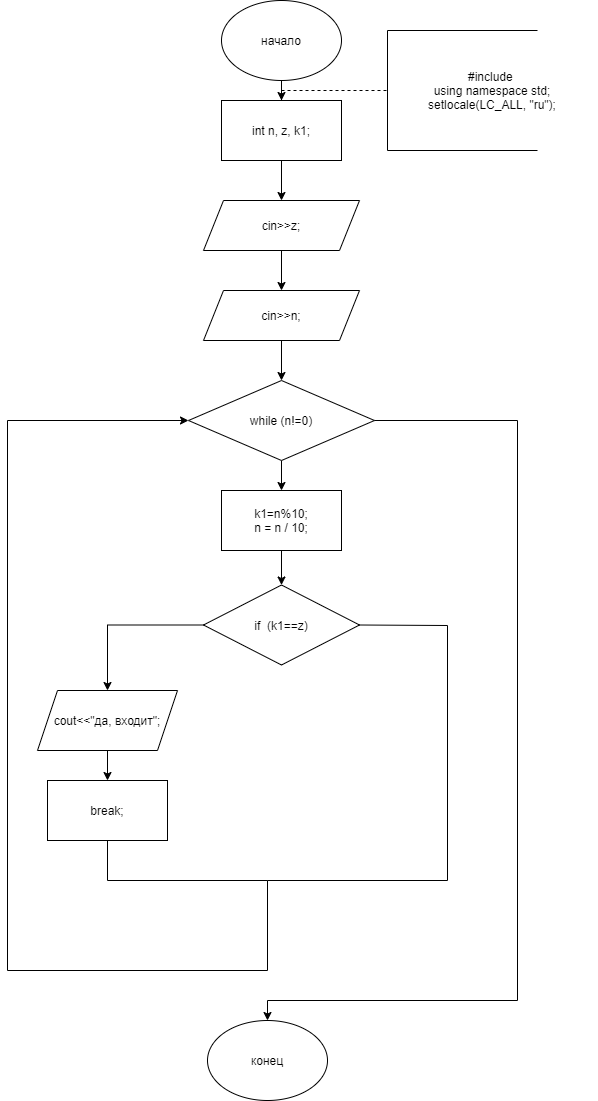

The diagram above was exported from draw.io. Its source (the exported page's mxGraphModel, read from the mxfile embedded in the PNG):
<mxGraphModel dx="1374" dy="757" grid="1" gridSize="10" guides="1" tooltips="1" connect="1" arrows="1" fold="1" page="1" pageScale="1" pageWidth="827" pageHeight="1169" math="0" shadow="0">
  <root>
    <mxCell id="0" />
    <mxCell id="1" parent="0" />
    <mxCell id="q8RLyJdHnrz1YWW1qG8r-3" value="" style="edgeStyle=orthogonalEdgeStyle;rounded=0;orthogonalLoop=1;jettySize=auto;html=1;" edge="1" parent="1" source="q8RLyJdHnrz1YWW1qG8r-1" target="q8RLyJdHnrz1YWW1qG8r-2">
      <mxGeometry relative="1" as="geometry" />
    </mxCell>
    <mxCell id="q8RLyJdHnrz1YWW1qG8r-1" value="начало" style="ellipse;whiteSpace=wrap;html=1;" vertex="1" parent="1">
      <mxGeometry x="354" width="120" height="80" as="geometry" />
    </mxCell>
    <mxCell id="q8RLyJdHnrz1YWW1qG8r-5" value="" style="edgeStyle=orthogonalEdgeStyle;rounded=0;orthogonalLoop=1;jettySize=auto;html=1;" edge="1" parent="1" source="q8RLyJdHnrz1YWW1qG8r-2" target="q8RLyJdHnrz1YWW1qG8r-4">
      <mxGeometry relative="1" as="geometry" />
    </mxCell>
    <mxCell id="q8RLyJdHnrz1YWW1qG8r-2" value="int n, z, k1;" style="whiteSpace=wrap;html=1;" vertex="1" parent="1">
      <mxGeometry x="354" y="100" width="120" height="60" as="geometry" />
    </mxCell>
    <mxCell id="q8RLyJdHnrz1YWW1qG8r-7" value="" style="edgeStyle=orthogonalEdgeStyle;rounded=0;orthogonalLoop=1;jettySize=auto;html=1;" edge="1" parent="1" source="q8RLyJdHnrz1YWW1qG8r-4" target="q8RLyJdHnrz1YWW1qG8r-6">
      <mxGeometry relative="1" as="geometry" />
    </mxCell>
    <mxCell id="q8RLyJdHnrz1YWW1qG8r-4" value="cin&amp;gt;&amp;gt;z;" style="shape=parallelogram;perimeter=parallelogramPerimeter;whiteSpace=wrap;html=1;fixedSize=1;" vertex="1" parent="1">
      <mxGeometry x="336" y="200" width="156" height="50" as="geometry" />
    </mxCell>
    <mxCell id="q8RLyJdHnrz1YWW1qG8r-9" value="" style="edgeStyle=orthogonalEdgeStyle;rounded=0;orthogonalLoop=1;jettySize=auto;html=1;" edge="1" parent="1" source="q8RLyJdHnrz1YWW1qG8r-6" target="q8RLyJdHnrz1YWW1qG8r-8">
      <mxGeometry relative="1" as="geometry" />
    </mxCell>
    <mxCell id="q8RLyJdHnrz1YWW1qG8r-6" value="cin&amp;gt;&amp;gt;n;" style="shape=parallelogram;perimeter=parallelogramPerimeter;whiteSpace=wrap;html=1;fixedSize=1;" vertex="1" parent="1">
      <mxGeometry x="336" y="290" width="156" height="50" as="geometry" />
    </mxCell>
    <mxCell id="q8RLyJdHnrz1YWW1qG8r-11" value="" style="edgeStyle=orthogonalEdgeStyle;rounded=0;orthogonalLoop=1;jettySize=auto;html=1;" edge="1" parent="1" source="q8RLyJdHnrz1YWW1qG8r-8" target="q8RLyJdHnrz1YWW1qG8r-10">
      <mxGeometry relative="1" as="geometry" />
    </mxCell>
    <mxCell id="q8RLyJdHnrz1YWW1qG8r-8" value="while (n!=0)" style="rhombus;whiteSpace=wrap;html=1;" vertex="1" parent="1">
      <mxGeometry x="321" y="380" width="186" height="80" as="geometry" />
    </mxCell>
    <mxCell id="q8RLyJdHnrz1YWW1qG8r-13" value="" style="edgeStyle=orthogonalEdgeStyle;rounded=0;orthogonalLoop=1;jettySize=auto;html=1;" edge="1" parent="1" source="q8RLyJdHnrz1YWW1qG8r-10" target="q8RLyJdHnrz1YWW1qG8r-12">
      <mxGeometry relative="1" as="geometry" />
    </mxCell>
    <mxCell id="q8RLyJdHnrz1YWW1qG8r-10" value="k1=n%10;&lt;br&gt;n = n / 10;" style="whiteSpace=wrap;html=1;" vertex="1" parent="1">
      <mxGeometry x="354" y="490" width="120" height="60" as="geometry" />
    </mxCell>
    <mxCell id="q8RLyJdHnrz1YWW1qG8r-15" value="" style="edgeStyle=orthogonalEdgeStyle;rounded=0;orthogonalLoop=1;jettySize=auto;html=1;" edge="1" parent="1" source="q8RLyJdHnrz1YWW1qG8r-12" target="q8RLyJdHnrz1YWW1qG8r-14">
      <mxGeometry relative="1" as="geometry" />
    </mxCell>
    <mxCell id="q8RLyJdHnrz1YWW1qG8r-12" value="if&amp;nbsp; (k1==z)" style="rhombus;whiteSpace=wrap;html=1;" vertex="1" parent="1">
      <mxGeometry x="336" y="584.5" width="156" height="80" as="geometry" />
    </mxCell>
    <mxCell id="q8RLyJdHnrz1YWW1qG8r-17" value="" style="edgeStyle=orthogonalEdgeStyle;rounded=0;orthogonalLoop=1;jettySize=auto;html=1;" edge="1" parent="1" source="q8RLyJdHnrz1YWW1qG8r-14" target="q8RLyJdHnrz1YWW1qG8r-16">
      <mxGeometry relative="1" as="geometry" />
    </mxCell>
    <mxCell id="q8RLyJdHnrz1YWW1qG8r-14" value="cout&amp;lt;&amp;lt;&quot;да, входит&quot;;" style="shape=parallelogram;perimeter=parallelogramPerimeter;whiteSpace=wrap;html=1;fixedSize=1;" vertex="1" parent="1">
      <mxGeometry x="170" y="690" width="140" height="60" as="geometry" />
    </mxCell>
    <mxCell id="q8RLyJdHnrz1YWW1qG8r-16" value="break;" style="whiteSpace=wrap;html=1;" vertex="1" parent="1">
      <mxGeometry x="180" y="780" width="120" height="60" as="geometry" />
    </mxCell>
    <mxCell id="q8RLyJdHnrz1YWW1qG8r-18" value="" style="endArrow=classic;html=1;rounded=0;exitX=1;exitY=0.5;exitDx=0;exitDy=0;entryX=0;entryY=0.5;entryDx=0;entryDy=0;" edge="1" parent="1" source="q8RLyJdHnrz1YWW1qG8r-12" target="q8RLyJdHnrz1YWW1qG8r-8">
      <mxGeometry width="50" height="50" relative="1" as="geometry">
        <mxPoint x="492" y="620" as="sourcePoint" />
        <mxPoint x="150" y="420" as="targetPoint" />
        <Array as="points">
          <mxPoint x="580" y="625" />
          <mxPoint x="580" y="880" />
          <mxPoint x="400" y="880" />
          <mxPoint x="400" y="970" />
          <mxPoint x="140" y="970" />
          <mxPoint x="140" y="420" />
        </Array>
      </mxGeometry>
    </mxCell>
    <mxCell id="q8RLyJdHnrz1YWW1qG8r-19" value="" style="endArrow=none;html=1;rounded=0;" edge="1" parent="1">
      <mxGeometry width="50" height="50" relative="1" as="geometry">
        <mxPoint x="240" y="840" as="sourcePoint" />
        <mxPoint x="400" y="880" as="targetPoint" />
        <Array as="points">
          <mxPoint x="240" y="880" />
        </Array>
      </mxGeometry>
    </mxCell>
    <mxCell id="q8RLyJdHnrz1YWW1qG8r-20" value="" style="endArrow=classic;html=1;rounded=0;" edge="1" parent="1" target="q8RLyJdHnrz1YWW1qG8r-21">
      <mxGeometry width="50" height="50" relative="1" as="geometry">
        <mxPoint x="507" y="420" as="sourcePoint" />
        <mxPoint x="400" y="1060" as="targetPoint" />
        <Array as="points">
          <mxPoint x="650" y="420" />
          <mxPoint x="650" y="1000" />
          <mxPoint x="400" y="1000" />
        </Array>
      </mxGeometry>
    </mxCell>
    <mxCell id="q8RLyJdHnrz1YWW1qG8r-21" value="конец" style="ellipse;whiteSpace=wrap;html=1;" vertex="1" parent="1">
      <mxGeometry x="340" y="1020" width="120" height="80" as="geometry" />
    </mxCell>
    <mxCell id="q8RLyJdHnrz1YWW1qG8r-22" value="" style="endArrow=none;dashed=1;html=1;rounded=0;" edge="1" parent="1">
      <mxGeometry width="50" height="50" relative="1" as="geometry">
        <mxPoint x="414" y="90" as="sourcePoint" />
        <mxPoint x="520" y="90" as="targetPoint" />
      </mxGeometry>
    </mxCell>
    <mxCell id="q8RLyJdHnrz1YWW1qG8r-23" value="" style="endArrow=none;html=1;rounded=0;" edge="1" parent="1">
      <mxGeometry width="50" height="50" relative="1" as="geometry">
        <mxPoint x="520" y="150" as="sourcePoint" />
        <mxPoint x="520" y="30" as="targetPoint" />
      </mxGeometry>
    </mxCell>
    <mxCell id="q8RLyJdHnrz1YWW1qG8r-24" value="" style="endArrow=none;html=1;rounded=0;" edge="1" parent="1">
      <mxGeometry width="50" height="50" relative="1" as="geometry">
        <mxPoint x="520" y="30" as="sourcePoint" />
        <mxPoint x="670" y="30" as="targetPoint" />
      </mxGeometry>
    </mxCell>
    <mxCell id="q8RLyJdHnrz1YWW1qG8r-25" value="" style="endArrow=none;html=1;rounded=0;" edge="1" parent="1">
      <mxGeometry width="50" height="50" relative="1" as="geometry">
        <mxPoint x="520" y="150" as="sourcePoint" />
        <mxPoint x="670" y="150" as="targetPoint" />
      </mxGeometry>
    </mxCell>
    <mxCell id="q8RLyJdHnrz1YWW1qG8r-26" value="#include &lt;br&gt;using namespace std;&lt;br&gt;setlocale(LC_ALL, &quot;ru&quot;);" style="text;html=1;strokeColor=none;fillColor=none;align=center;verticalAlign=middle;whiteSpace=wrap;rounded=0;" vertex="1" parent="1">
      <mxGeometry x="520" y="30" width="210" height="120" as="geometry" />
    </mxCell>
  </root>
</mxGraphModel>